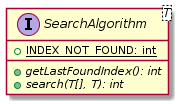

The diagram above was rendered by PlantUML. Its source (embedded in the PNG):
@startuml

    interface SearchAlgorithm<T> {
        {static} +INDEX_NOT_FOUND: int
        {abstract} +getLastFoundIndex(): int
        {abstract} +search(T[], T): int
    }

@enduml